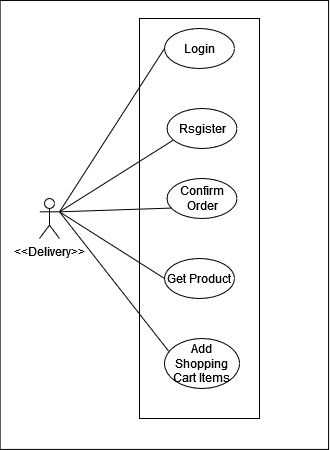

The diagram above was exported from draw.io. Its source (the exported page's mxGraphModel, read from the mxfile embedded in the PNG):
<mxGraphModel dx="638" dy="647" grid="1" gridSize="10" guides="1" tooltips="1" connect="1" arrows="1" fold="1" page="1" pageScale="1" pageWidth="850" pageHeight="1100" math="0" shadow="0">
  <root>
    <mxCell id="0" />
    <mxCell id="1" parent="0" />
    <mxCell id="r6eiao5o4dhUZ8rOwQ4j-3" value="" style="rounded=0;whiteSpace=wrap;html=1;rotation=90;" vertex="1" parent="1">
      <mxGeometry x="190.4" y="152.26" width="448.9" height="328.44" as="geometry" />
    </mxCell>
    <mxCell id="r6eiao5o4dhUZ8rOwQ4j-4" value="" style="rounded=0;whiteSpace=wrap;html=1;" vertex="1" parent="1">
      <mxGeometry x="390" y="110" width="120" height="400" as="geometry" />
    </mxCell>
    <mxCell id="r6eiao5o4dhUZ8rOwQ4j-5" value="&amp;lt;&amp;lt;Delivery&amp;gt;&amp;gt;" style="shape=umlActor;verticalLabelPosition=bottom;verticalAlign=top;html=1;outlineConnect=0;" vertex="1" parent="1">
      <mxGeometry x="290" y="290" width="20" height="40" as="geometry" />
    </mxCell>
    <mxCell id="r6eiao5o4dhUZ8rOwQ4j-6" value="Login" style="ellipse;whiteSpace=wrap;html=1;strokeColor=default;" vertex="1" parent="1">
      <mxGeometry x="415" y="120" width="70" height="40" as="geometry" />
    </mxCell>
    <mxCell id="r6eiao5o4dhUZ8rOwQ4j-7" value="Rsgister" style="ellipse;whiteSpace=wrap;html=1;" vertex="1" parent="1">
      <mxGeometry x="417.5" y="200" width="70" height="40" as="geometry" />
    </mxCell>
    <mxCell id="r6eiao5o4dhUZ8rOwQ4j-8" value="Confirm Order" style="ellipse;whiteSpace=wrap;html=1;" vertex="1" parent="1">
      <mxGeometry x="417.5" y="270" width="70" height="40" as="geometry" />
    </mxCell>
    <mxCell id="r6eiao5o4dhUZ8rOwQ4j-11" value="Add Shopping Cart Items" style="ellipse;whiteSpace=wrap;html=1;" vertex="1" parent="1">
      <mxGeometry x="415" y="430" width="75" height="50" as="geometry" />
    </mxCell>
    <mxCell id="r6eiao5o4dhUZ8rOwQ4j-12" value="Get Product" style="ellipse;whiteSpace=wrap;html=1;" vertex="1" parent="1">
      <mxGeometry x="415" y="350" width="70" height="40" as="geometry" />
    </mxCell>
    <mxCell id="r6eiao5o4dhUZ8rOwQ4j-16" value="" style="endArrow=none;html=1;rounded=0;exitX=1;exitY=0.3333333333333333;exitDx=0;exitDy=0;exitPerimeter=0;entryX=0;entryY=0.5;entryDx=0;entryDy=0;" edge="1" parent="1" source="r6eiao5o4dhUZ8rOwQ4j-5" target="r6eiao5o4dhUZ8rOwQ4j-6">
      <mxGeometry width="50" height="50" relative="1" as="geometry">
        <mxPoint x="340" y="290" as="sourcePoint" />
        <mxPoint x="390" y="240" as="targetPoint" />
      </mxGeometry>
    </mxCell>
    <mxCell id="r6eiao5o4dhUZ8rOwQ4j-18" value="" style="endArrow=none;html=1;rounded=0;exitX=1;exitY=0.3333333333333333;exitDx=0;exitDy=0;exitPerimeter=0;entryX=0.088;entryY=0.793;entryDx=0;entryDy=0;entryPerimeter=0;" edge="1" parent="1" source="r6eiao5o4dhUZ8rOwQ4j-5" target="r6eiao5o4dhUZ8rOwQ4j-7">
      <mxGeometry width="50" height="50" relative="1" as="geometry">
        <mxPoint x="350" y="313" as="sourcePoint" />
        <mxPoint x="425" y="150" as="targetPoint" />
      </mxGeometry>
    </mxCell>
    <mxCell id="r6eiao5o4dhUZ8rOwQ4j-19" value="" style="endArrow=none;html=1;rounded=0;exitX=1;exitY=0.3333333333333333;exitDx=0;exitDy=0;exitPerimeter=0;entryX=0.067;entryY=0.739;entryDx=0;entryDy=0;entryPerimeter=0;" edge="1" parent="1" source="r6eiao5o4dhUZ8rOwQ4j-5" target="r6eiao5o4dhUZ8rOwQ4j-8">
      <mxGeometry width="50" height="50" relative="1" as="geometry">
        <mxPoint x="360" y="323" as="sourcePoint" />
        <mxPoint x="435" y="160" as="targetPoint" />
      </mxGeometry>
    </mxCell>
    <mxCell id="r6eiao5o4dhUZ8rOwQ4j-20" value="" style="endArrow=none;html=1;rounded=0;exitX=1;exitY=0.3333333333333333;exitDx=0;exitDy=0;exitPerimeter=0;entryX=0;entryY=0.5;entryDx=0;entryDy=0;" edge="1" parent="1" source="r6eiao5o4dhUZ8rOwQ4j-5" target="r6eiao5o4dhUZ8rOwQ4j-12">
      <mxGeometry width="50" height="50" relative="1" as="geometry">
        <mxPoint x="350" y="313" as="sourcePoint" />
        <mxPoint x="430" y="260" as="targetPoint" />
      </mxGeometry>
    </mxCell>
    <mxCell id="r6eiao5o4dhUZ8rOwQ4j-25" value="" style="endArrow=none;html=1;rounded=0;exitX=1;exitY=0.3333333333333333;exitDx=0;exitDy=0;exitPerimeter=0;entryX=0.057;entryY=0.257;entryDx=0;entryDy=0;entryPerimeter=0;" edge="1" parent="1" source="r6eiao5o4dhUZ8rOwQ4j-5" target="r6eiao5o4dhUZ8rOwQ4j-11">
      <mxGeometry width="50" height="50" relative="1" as="geometry">
        <mxPoint x="380" y="343" as="sourcePoint" />
        <mxPoint x="465" y="366" as="targetPoint" />
      </mxGeometry>
    </mxCell>
  </root>
</mxGraphModel>